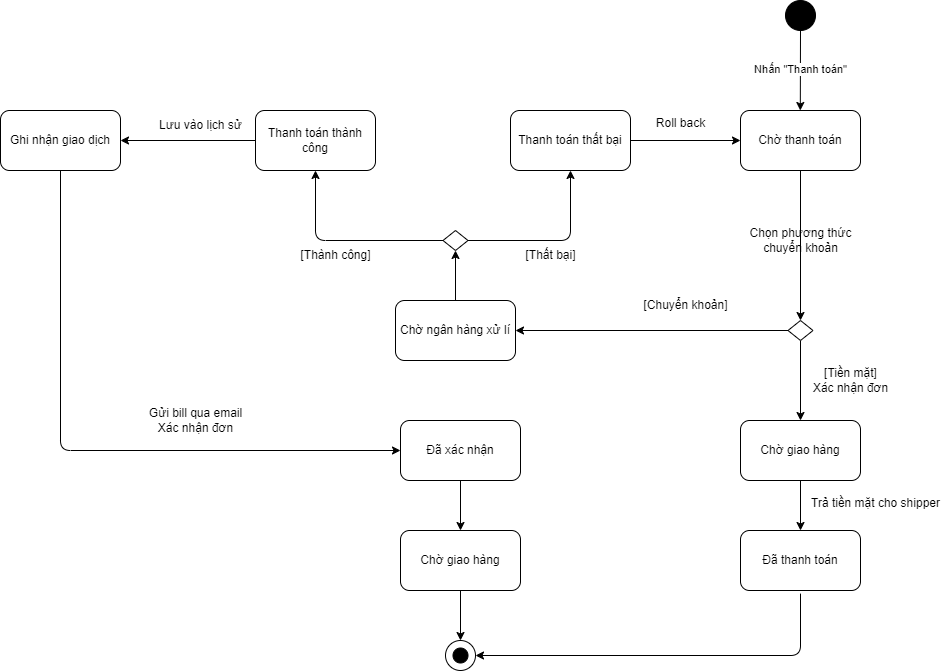

The diagram above was exported from draw.io. Its source (the exported page's mxGraphModel, read from the mxfile embedded in the PNG):
<mxGraphModel dx="1191" dy="209" grid="1" gridSize="10" guides="1" tooltips="1" connect="1" arrows="1" fold="1" page="1" pageScale="1" pageWidth="850" pageHeight="1100" background="#FFFFFF" math="0" shadow="0">
  <root>
    <mxCell id="0" />
    <mxCell id="1" parent="0" />
    <mxCell id="PgdKDfmIsr92nvsyvFpR-3" value="Thanh toán thất bại" style="rounded=1;whiteSpace=wrap;html=1;" parent="1" vertex="1">
      <mxGeometry x="250" y="240" width="120" height="60" as="geometry" />
    </mxCell>
    <mxCell id="3" value="Thanh toán thành công" style="rounded=1;whiteSpace=wrap;html=1;" parent="1" vertex="1">
      <mxGeometry x="-5" y="240" width="120" height="60" as="geometry" />
    </mxCell>
    <mxCell id="9" value="Chờ thanh toán" style="rounded=1;whiteSpace=wrap;html=1;" parent="1" vertex="1">
      <mxGeometry x="480" y="240" width="120" height="60" as="geometry" />
    </mxCell>
    <mxCell id="11" value="Chờ ngân hàng xử lí" style="rounded=1;whiteSpace=wrap;html=1;" parent="1" vertex="1">
      <mxGeometry x="135" y="430" width="120" height="60" as="geometry" />
    </mxCell>
    <mxCell id="12" value="" style="ellipse;whiteSpace=wrap;html=1;aspect=fixed;fillColor=#000000;" parent="1" vertex="1">
      <mxGeometry x="525" y="130" width="30" height="30" as="geometry" />
    </mxCell>
    <mxCell id="18" value="" style="endArrow=classic;html=1;exitX=0.5;exitY=1;exitDx=0;exitDy=0;entryX=0.5;entryY=0;entryDx=0;entryDy=0;" parent="1" source="12" edge="1">
      <mxGeometry width="50" height="50" relative="1" as="geometry">
        <mxPoint x="539.8" y="165" as="sourcePoint" />
        <mxPoint x="539.8" y="240" as="targetPoint" />
      </mxGeometry>
    </mxCell>
    <mxCell id="19" value="Nhấn &quot;Thanh toán&quot;" style="edgeLabel;html=1;align=center;verticalAlign=middle;resizable=0;points=[];" parent="18" vertex="1" connectable="0">
      <mxGeometry x="0.008" relative="1" as="geometry">
        <mxPoint y="-2" as="offset" />
      </mxGeometry>
    </mxCell>
    <mxCell id="31" value="" style="endArrow=classic;html=1;exitX=0.5;exitY=1;exitDx=0;exitDy=0;entryX=0.5;entryY=0;entryDx=0;entryDy=0;" parent="1" source="9" target="53" edge="1">
      <mxGeometry width="50" height="50" relative="1" as="geometry">
        <mxPoint x="480" y="380" as="sourcePoint" />
        <mxPoint x="400" y="250" as="targetPoint" />
      </mxGeometry>
    </mxCell>
    <mxCell id="32" value="Chọn phương thức&lt;div&gt;chuyển khoản&lt;/div&gt;" style="text;html=1;align=center;verticalAlign=middle;resizable=0;points=[];autosize=1;strokeColor=none;fillColor=none;" parent="1" vertex="1">
      <mxGeometry x="475" y="350" width="130" height="40" as="geometry" />
    </mxCell>
    <mxCell id="34" value="" style="endArrow=classic;html=1;exitX=0.5;exitY=0;exitDx=0;exitDy=0;entryX=0.5;entryY=1;entryDx=0;entryDy=0;" parent="1" source="11" target="47" edge="1">
      <mxGeometry width="50" height="50" relative="1" as="geometry">
        <mxPoint x="130" y="490" as="sourcePoint" />
        <mxPoint x="220" y="470" as="targetPoint" />
      </mxGeometry>
    </mxCell>
    <mxCell id="38" value="Gửi bill qua email&lt;div&gt;Xác nhận đơn&lt;/div&gt;" style="text;html=1;align=center;verticalAlign=middle;resizable=0;points=[];autosize=1;strokeColor=none;fillColor=none;" parent="1" vertex="1">
      <mxGeometry x="-125" y="530" width="120" height="40" as="geometry" />
    </mxCell>
    <mxCell id="39" value="Chờ giao hàng" style="rounded=1;whiteSpace=wrap;html=1;" parent="1" vertex="1">
      <mxGeometry x="140" y="660" width="120" height="60" as="geometry" />
    </mxCell>
    <mxCell id="40" value="" style="endArrow=classic;html=1;exitX=0.5;exitY=1;exitDx=0;exitDy=0;entryX=0.5;entryY=0;entryDx=0;entryDy=0;" parent="1" source="39" target="41" edge="1">
      <mxGeometry width="50" height="50" relative="1" as="geometry">
        <mxPoint x="510" y="640" as="sourcePoint" />
        <mxPoint x="150" y="890" as="targetPoint" />
      </mxGeometry>
    </mxCell>
    <mxCell id="41" value="" style="ellipse;whiteSpace=wrap;html=1;aspect=fixed;" parent="1" vertex="1">
      <mxGeometry x="185" y="770" width="30" height="30" as="geometry" />
    </mxCell>
    <mxCell id="42" value="" style="endArrow=classic;html=1;exitX=0.5;exitY=1;exitDx=0;exitDy=0;entryX=0.5;entryY=0;entryDx=0;entryDy=0;" parent="1" source="53" target="76" edge="1">
      <mxGeometry width="50" height="50" relative="1" as="geometry">
        <mxPoint x="538.5799999999998" y="410" as="sourcePoint" />
        <mxPoint x="540" y="590" as="targetPoint" />
        <Array as="points" />
      </mxGeometry>
    </mxCell>
    <mxCell id="44" value="[Tiền mặt]&lt;br&gt;&lt;div&gt;&lt;span style=&quot;background-color: transparent;&quot;&gt;Xác nhận đơn&lt;/span&gt;&lt;/div&gt;" style="text;html=1;align=center;verticalAlign=middle;resizable=0;points=[];autosize=1;strokeColor=none;fillColor=none;" parent="1" vertex="1">
      <mxGeometry x="540" y="490" width="100" height="40" as="geometry" />
    </mxCell>
    <mxCell id="45" value="" style="ellipse;whiteSpace=wrap;html=1;aspect=fixed;fillColor=#000000;" parent="1" vertex="1">
      <mxGeometry x="192.5" y="777.5" width="15" height="15" as="geometry" />
    </mxCell>
    <mxCell id="47" value="" style="rhombus;whiteSpace=wrap;html=1;" parent="1" vertex="1">
      <mxGeometry x="182.5" y="360" width="25" height="20" as="geometry" />
    </mxCell>
    <mxCell id="48" value="" style="endArrow=classic;html=1;exitX=0;exitY=0.5;exitDx=0;exitDy=0;entryX=0.5;entryY=1;entryDx=0;entryDy=0;" parent="1" source="47" target="3" edge="1">
      <mxGeometry width="50" height="50" relative="1" as="geometry">
        <mxPoint x="30" y="560" as="sourcePoint" />
        <mxPoint x="80" y="510" as="targetPoint" />
        <Array as="points">
          <mxPoint x="55" y="370" />
        </Array>
      </mxGeometry>
    </mxCell>
    <mxCell id="49" value="" style="endArrow=classic;html=1;exitX=1;exitY=0.5;exitDx=0;exitDy=0;entryX=0.5;entryY=1;entryDx=0;entryDy=0;" parent="1" source="47" target="PgdKDfmIsr92nvsyvFpR-3" edge="1">
      <mxGeometry width="50" height="50" relative="1" as="geometry">
        <mxPoint x="290" y="530" as="sourcePoint" />
        <mxPoint x="340" y="480" as="targetPoint" />
        <Array as="points">
          <mxPoint x="310" y="370" />
        </Array>
      </mxGeometry>
    </mxCell>
    <mxCell id="50" value="[Thất bại]" style="text;html=1;align=center;verticalAlign=middle;resizable=0;points=[];autosize=1;strokeColor=none;fillColor=none;" parent="1" vertex="1">
      <mxGeometry x="255" y="370" width="70" height="30" as="geometry" />
    </mxCell>
    <mxCell id="51" value="[Thành công]" style="text;html=1;align=center;verticalAlign=middle;resizable=0;points=[];autosize=1;strokeColor=none;fillColor=none;" parent="1" vertex="1">
      <mxGeometry x="30" y="370" width="90" height="30" as="geometry" />
    </mxCell>
    <mxCell id="53" value="" style="rhombus;whiteSpace=wrap;html=1;" parent="1" vertex="1">
      <mxGeometry x="527.5" y="450" width="25" height="20" as="geometry" />
    </mxCell>
    <mxCell id="54" value="" style="endArrow=classic;html=1;exitX=0;exitY=0.5;exitDx=0;exitDy=0;entryX=1;entryY=0.5;entryDx=0;entryDy=0;" parent="1" source="53" target="11" edge="1">
      <mxGeometry width="50" height="50" relative="1" as="geometry">
        <mxPoint x="400" y="470" as="sourcePoint" />
        <mxPoint x="450" y="420" as="targetPoint" />
        <Array as="points" />
      </mxGeometry>
    </mxCell>
    <mxCell id="55" value="[Chuyển khoản]" style="text;html=1;align=center;verticalAlign=middle;resizable=0;points=[];autosize=1;strokeColor=none;fillColor=none;" parent="1" vertex="1">
      <mxGeometry x="370" y="420" width="110" height="30" as="geometry" />
    </mxCell>
    <mxCell id="66" value="&lt;span style=&quot;color: rgb(0, 0, 0); text-wrap-mode: nowrap;&quot;&gt;Ghi nhận giao dịch&lt;/span&gt;" style="rounded=1;whiteSpace=wrap;html=1;" parent="1" vertex="1">
      <mxGeometry x="-260" y="240" width="120" height="60" as="geometry" />
    </mxCell>
    <mxCell id="67" value="" style="endArrow=classic;html=1;exitX=0;exitY=0.5;exitDx=0;exitDy=0;entryX=1;entryY=0.5;entryDx=0;entryDy=0;" parent="1" source="3" target="66" edge="1">
      <mxGeometry width="50" height="50" relative="1" as="geometry">
        <mxPoint x="-80" y="630" as="sourcePoint" />
        <mxPoint x="-30" y="580" as="targetPoint" />
      </mxGeometry>
    </mxCell>
    <mxCell id="68" value="Lưu vào lịch sử" style="text;html=1;align=center;verticalAlign=middle;resizable=0;points=[];autosize=1;strokeColor=none;fillColor=none;" parent="1" vertex="1">
      <mxGeometry x="-115" y="240" width="110" height="30" as="geometry" />
    </mxCell>
    <mxCell id="69" value="" style="endArrow=classic;html=1;exitX=0.5;exitY=1;exitDx=0;exitDy=0;entryX=0;entryY=0.5;entryDx=0;entryDy=0;" parent="1" source="66" target="73" edge="1">
      <mxGeometry width="50" height="50" relative="1" as="geometry">
        <mxPoint x="100" y="680" as="sourcePoint" />
        <mxPoint x="120" y="610" as="targetPoint" />
        <Array as="points">
          <mxPoint x="-200" y="580" />
        </Array>
      </mxGeometry>
    </mxCell>
    <mxCell id="70" value="" style="endArrow=classic;html=1;exitX=1;exitY=0.5;exitDx=0;exitDy=0;entryX=0;entryY=0.5;entryDx=0;entryDy=0;" parent="1" source="PgdKDfmIsr92nvsyvFpR-3" target="9" edge="1">
      <mxGeometry width="50" height="50" relative="1" as="geometry">
        <mxPoint x="370" y="350" as="sourcePoint" />
        <mxPoint x="420" y="300" as="targetPoint" />
      </mxGeometry>
    </mxCell>
    <mxCell id="73" value="Đã xác nhận" style="rounded=1;whiteSpace=wrap;html=1;" parent="1" vertex="1">
      <mxGeometry x="140" y="550" width="120" height="60" as="geometry" />
    </mxCell>
    <mxCell id="74" value="" style="endArrow=classic;html=1;exitX=0.5;exitY=1;exitDx=0;exitDy=0;entryX=0.5;entryY=0;entryDx=0;entryDy=0;" parent="1" source="73" target="39" edge="1">
      <mxGeometry width="50" height="50" relative="1" as="geometry">
        <mxPoint x="60" y="670" as="sourcePoint" />
        <mxPoint x="110" y="620" as="targetPoint" />
      </mxGeometry>
    </mxCell>
    <mxCell id="75" value="Roll back" style="text;html=1;align=center;verticalAlign=middle;resizable=0;points=[];autosize=1;strokeColor=none;fillColor=none;" parent="1" vertex="1">
      <mxGeometry x="385" y="238" width="70" height="30" as="geometry" />
    </mxCell>
    <mxCell id="76" value="Chờ giao hàng" style="rounded=1;whiteSpace=wrap;html=1;" vertex="1" parent="1">
      <mxGeometry x="480" y="550" width="120" height="60" as="geometry" />
    </mxCell>
    <mxCell id="78" value="" style="endArrow=classic;html=1;exitX=0.5;exitY=1;exitDx=0;exitDy=0;entryX=0.5;entryY=0;entryDx=0;entryDy=0;" edge="1" parent="1" source="76" target="79">
      <mxGeometry width="50" height="50" relative="1" as="geometry">
        <mxPoint x="530" y="630" as="sourcePoint" />
        <mxPoint x="540" y="660" as="targetPoint" />
        <Array as="points" />
      </mxGeometry>
    </mxCell>
    <mxCell id="79" value="Đã thanh toán" style="rounded=1;whiteSpace=wrap;html=1;" vertex="1" parent="1">
      <mxGeometry x="480" y="660" width="120" height="60" as="geometry" />
    </mxCell>
    <mxCell id="81" value="" style="endArrow=classic;html=1;exitX=0.5;exitY=1;exitDx=0;exitDy=0;entryX=1;entryY=0.5;entryDx=0;entryDy=0;" edge="1" parent="1" target="41">
      <mxGeometry width="50" height="50" relative="1" as="geometry">
        <mxPoint x="540.0000000000002" y="723.11" as="sourcePoint" />
        <mxPoint x="210.6066017177984" y="777.5033982822015" as="targetPoint" />
        <Array as="points">
          <mxPoint x="540" y="785" />
        </Array>
      </mxGeometry>
    </mxCell>
    <mxCell id="82" value="Trả tiền mặt cho shipper" style="text;html=1;align=center;verticalAlign=middle;resizable=0;points=[];autosize=1;strokeColor=none;fillColor=none;" vertex="1" parent="1">
      <mxGeometry x="540" y="618" width="150" height="30" as="geometry" />
    </mxCell>
  </root>
</mxGraphModel>